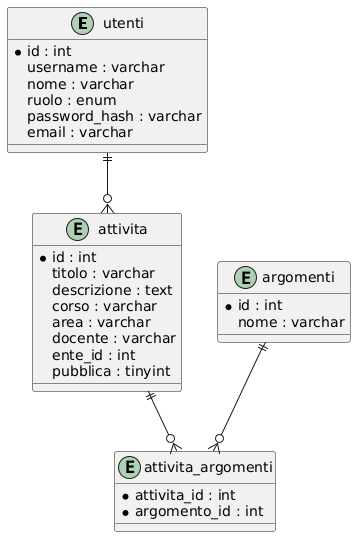

The diagram above was rendered by PlantUML. Its source (embedded in the PNG):
@startuml
entity utenti {
  *id : int
  username : varchar
  nome : varchar
  ruolo : enum
  password_hash : varchar
  email : varchar
}

entity argomenti {
  *id : int
  nome : varchar
}

entity attivita {
  *id : int
  titolo : varchar
  descrizione : text
  corso : varchar
  area : varchar
  docente : varchar
  ente_id : int
  pubblica : tinyint
}

entity attivita_argomenti {
  *attivita_id : int
  *argomento_id : int
}

utenti ||--o{ attivita
attivita ||--o{ attivita_argomenti
argomenti ||--o{ attivita_argomenti
@enduml